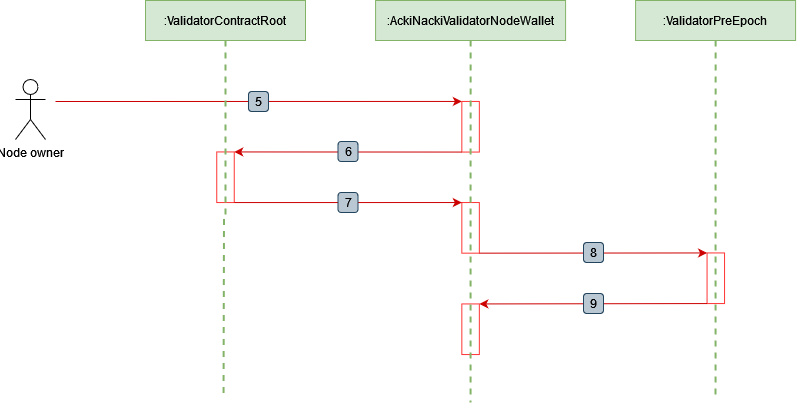

The diagram above was exported from draw.io. Its source (the exported page's mxGraphModel, read from the mxfile embedded in the PNG):
<mxGraphModel dx="2062" dy="666" grid="1" gridSize="1" guides="1" tooltips="1" connect="1" arrows="1" fold="1" page="1" pageScale="1" pageWidth="827" pageHeight="1169" math="0" shadow="0">
  <root>
    <mxCell id="ToAwC7CKBnRace27x8ya-0" />
    <mxCell id="ToAwC7CKBnRace27x8ya-1" parent="ToAwC7CKBnRace27x8ya-0" />
    <mxCell id="ToAwC7CKBnRace27x8ya-4" style="rounded=0;orthogonalLoop=1;jettySize=auto;html=1;strokeColor=#CC0000;fontSize=14;endArrow=classic;endFill=1;entryX=0;entryY=1;entryDx=0;entryDy=0;" edge="1" parent="ToAwC7CKBnRace27x8ya-1" target="ToAwC7CKBnRace27x8ya-61">
      <mxGeometry relative="1" as="geometry">
        <mxPoint x="477.78" y="180.5" as="targetPoint" />
        <mxPoint y="181" as="sourcePoint" />
      </mxGeometry>
    </mxCell>
    <UserObject label="5" id="ToAwC7CKBnRace27x8ya-45">
      <mxCell style="rounded=1;whiteSpace=wrap;html=1;fillColor=#bac8d3;strokeColor=#23445d;resizable=0;" vertex="1" parent="ToAwC7CKBnRace27x8ya-1">
        <mxGeometry x="192.99" y="171" width="20" height="20" as="geometry" />
      </mxCell>
    </UserObject>
    <mxCell id="ToAwC7CKBnRace27x8ya-50" value="" style="rounded=0;whiteSpace=wrap;html=1;rotation=90;strokeColor=#FF3333;" vertex="1" parent="ToAwC7CKBnRace27x8ya-1">
      <mxGeometry x="144.69" y="248" width="50.62" height="17.5" as="geometry" />
    </mxCell>
    <mxCell id="ToAwC7CKBnRace27x8ya-61" value="" style="rounded=0;whiteSpace=wrap;html=1;rotation=90;strokeColor=#FF3333;" vertex="1" parent="ToAwC7CKBnRace27x8ya-1">
      <mxGeometry x="389.78000000000003" y="197.5" width="50.62" height="17.5" as="geometry" />
    </mxCell>
    <mxCell id="ToAwC7CKBnRace27x8ya-62" value="" style="rounded=0;whiteSpace=wrap;html=1;rotation=90;strokeColor=#FF3333;" vertex="1" parent="ToAwC7CKBnRace27x8ya-1">
      <mxGeometry x="389.78000000000003" y="298.6" width="50.62" height="17.5" as="geometry" />
    </mxCell>
    <mxCell id="ToAwC7CKBnRace27x8ya-63" value="" style="rounded=0;whiteSpace=wrap;html=1;rotation=90;strokeColor=#FF3333;" vertex="1" parent="ToAwC7CKBnRace27x8ya-1">
      <mxGeometry x="635" y="349" width="50.62" height="17.5" as="geometry" />
    </mxCell>
    <mxCell id="ToAwC7CKBnRace27x8ya-65" value="" style="rounded=0;whiteSpace=wrap;html=1;rotation=90;strokeColor=#FF3333;" vertex="1" parent="ToAwC7CKBnRace27x8ya-1">
      <mxGeometry x="389.78000000000003" y="400" width="50.62" height="17.5" as="geometry" />
    </mxCell>
    <mxCell id="ToAwC7CKBnRace27x8ya-66" value="" style="group" connectable="0" vertex="1" parent="ToAwC7CKBnRace27x8ya-1">
      <mxGeometry x="282.5" y="221" width="20" height="20" as="geometry" />
    </mxCell>
    <mxCell id="ToAwC7CKBnRace27x8ya-67" value="" style="endArrow=classic;html=1;rounded=0;entryX=0;entryY=0;entryDx=0;entryDy=0;exitX=1;exitY=1;exitDx=0;exitDy=0;strokeColor=#cc0000;" edge="1" parent="ToAwC7CKBnRace27x8ya-66" source="ToAwC7CKBnRace27x8ya-61" target="ToAwC7CKBnRace27x8ya-50">
      <mxGeometry width="50" height="50" relative="1" as="geometry">
        <mxPoint x="-42.5" y="79" as="sourcePoint" />
        <mxPoint x="7.5" y="29" as="targetPoint" />
      </mxGeometry>
    </mxCell>
    <UserObject label="6" id="ToAwC7CKBnRace27x8ya-68">
      <mxCell style="rounded=1;whiteSpace=wrap;html=1;fillColor=#bac8d3;strokeColor=#23445d;resizable=0;" vertex="1" parent="ToAwC7CKBnRace27x8ya-66">
        <mxGeometry width="20" height="20" as="geometry" />
      </mxCell>
    </UserObject>
    <mxCell id="ToAwC7CKBnRace27x8ya-69" value="" style="group" connectable="0" vertex="1" parent="ToAwC7CKBnRace27x8ya-1">
      <mxGeometry x="282.5" y="272" width="20" height="20" as="geometry" />
    </mxCell>
    <mxCell id="ToAwC7CKBnRace27x8ya-70" style="rounded=0;orthogonalLoop=1;jettySize=auto;html=1;strokeColor=#CC0000;fontSize=14;endArrow=classic;endFill=1;exitX=1;exitY=0;exitDx=0;exitDy=0;entryX=0;entryY=1;entryDx=0;entryDy=0;" edge="1" parent="ToAwC7CKBnRace27x8ya-69" source="ToAwC7CKBnRace27x8ya-50" target="ToAwC7CKBnRace27x8ya-62">
      <mxGeometry relative="1" as="geometry">
        <mxPoint x="112.5" y="10" as="targetPoint" />
        <mxPoint x="-102.50000000000006" y="8.059999999999945" as="sourcePoint" />
      </mxGeometry>
    </mxCell>
    <UserObject label="7" id="ToAwC7CKBnRace27x8ya-71">
      <mxCell style="rounded=1;whiteSpace=wrap;html=1;fillColor=#bac8d3;strokeColor=#23445d;resizable=0;" vertex="1" parent="ToAwC7CKBnRace27x8ya-69">
        <mxGeometry width="20" height="20" as="geometry" />
      </mxCell>
    </UserObject>
    <mxCell id="ToAwC7CKBnRace27x8ya-72" value="" style="group" connectable="0" vertex="1" parent="ToAwC7CKBnRace27x8ya-1">
      <mxGeometry x="528" y="373" width="20" height="20" as="geometry" />
    </mxCell>
    <mxCell id="ToAwC7CKBnRace27x8ya-73" value="" style="endArrow=classic;html=1;rounded=0;entryX=0;entryY=0;entryDx=0;entryDy=0;exitX=1;exitY=1;exitDx=0;exitDy=0;strokeColor=#cc0000;" edge="1" parent="ToAwC7CKBnRace27x8ya-72" source="ToAwC7CKBnRace27x8ya-63" target="ToAwC7CKBnRace27x8ya-65">
      <mxGeometry width="50" height="50" relative="1" as="geometry">
        <mxPoint x="265.5799999999999" y="69.55999999999995" as="sourcePoint" />
        <mxPoint x="78.57999999999993" y="87.55999999999995" as="targetPoint" />
      </mxGeometry>
    </mxCell>
    <UserObject label="9" id="ToAwC7CKBnRace27x8ya-74">
      <mxCell style="rounded=1;whiteSpace=wrap;html=1;fillColor=#bac8d3;strokeColor=#23445d;resizable=0;" vertex="1" parent="ToAwC7CKBnRace27x8ya-72">
        <mxGeometry width="20" height="20" as="geometry" />
      </mxCell>
    </UserObject>
    <mxCell id="ToAwC7CKBnRace27x8ya-75" value="" style="group" connectable="0" vertex="1" parent="ToAwC7CKBnRace27x8ya-1">
      <mxGeometry x="528" y="322" width="20" height="20" as="geometry" />
    </mxCell>
    <mxCell id="ToAwC7CKBnRace27x8ya-76" style="rounded=0;orthogonalLoop=1;jettySize=auto;html=1;strokeColor=#CC0000;fontSize=14;endArrow=classic;endFill=1;exitX=1;exitY=0;exitDx=0;exitDy=0;entryX=0;entryY=1;entryDx=0;entryDy=0;" edge="1" parent="ToAwC7CKBnRace27x8ya-75" source="ToAwC7CKBnRace27x8ya-62" target="ToAwC7CKBnRace27x8ya-63">
      <mxGeometry relative="1" as="geometry">
        <mxPoint x="142" y="8" as="targetPoint" />
        <mxPoint x="-28" y="7.399999999999977" as="sourcePoint" />
      </mxGeometry>
    </mxCell>
    <UserObject label="8" id="ToAwC7CKBnRace27x8ya-77">
      <mxCell style="rounded=1;whiteSpace=wrap;html=1;fillColor=#bac8d3;strokeColor=#23445d;resizable=0;" vertex="1" parent="ToAwC7CKBnRace27x8ya-75">
        <mxGeometry width="20" height="20" as="geometry" />
      </mxCell>
    </UserObject>
    <mxCell id="ToAwC7CKBnRace27x8ya-114" value="Node owner" style="shape=umlActor;verticalLabelPosition=bottom;verticalAlign=top;html=1;outlineConnect=0;" vertex="1" parent="ToAwC7CKBnRace27x8ya-1">
      <mxGeometry x="-40" y="159" width="30" height="60" as="geometry" />
    </mxCell>
    <mxCell id="ToAwC7CKBnRace27x8ya-22" style="edgeStyle=orthogonalEdgeStyle;rounded=0;orthogonalLoop=1;jettySize=auto;html=1;exitX=0.5;exitY=1;exitDx=0;exitDy=0;fontSize=22;endArrow=none;endFill=0;dashed=1;fillColor=#d5e8d4;strokeColor=#82b366;strokeWidth=2;" edge="1" parent="ToAwC7CKBnRace27x8ya-1" source="ToAwC7CKBnRace27x8ya-23">
      <mxGeometry relative="1" as="geometry">
        <mxPoint x="170" y="120" as="sourcePoint" />
        <mxPoint x="168" y="476" as="targetPoint" />
      </mxGeometry>
    </mxCell>
    <mxCell id="ToAwC7CKBnRace27x8ya-23" value="&lt;font style=&quot;font-size: 12px;&quot;&gt;:&lt;font&gt;ValidatorContractRoot&lt;/font&gt;&lt;/font&gt;" style="rounded=0;whiteSpace=wrap;html=1;fillColor=#d5e8d4;strokeColor=#82b366;" vertex="1" parent="ToAwC7CKBnRace27x8ya-1">
      <mxGeometry x="90" y="80" width="160" height="40" as="geometry" />
    </mxCell>
    <mxCell id="ToAwC7CKBnRace27x8ya-26" style="rounded=0;orthogonalLoop=1;jettySize=auto;html=1;exitX=0.5;exitY=1;exitDx=0;exitDy=0;dashed=1;fontSize=22;endArrow=none;endFill=0;fillColor=#d5e8d4;strokeColor=#82b366;strokeWidth=2;" edge="1" parent="ToAwC7CKBnRace27x8ya-1" source="ToAwC7CKBnRace27x8ya-28">
      <mxGeometry relative="1" as="geometry">
        <mxPoint x="415.46000000000026" y="128" as="sourcePoint" />
        <mxPoint x="415" y="482" as="targetPoint" />
      </mxGeometry>
    </mxCell>
    <mxCell id="ToAwC7CKBnRace27x8ya-28" value="&lt;font style=&quot;font-size: 12px;&quot;&gt;:&lt;font&gt;AckiNackiValidatorNodeWallet&lt;/font&gt;&lt;/font&gt;" style="rounded=0;whiteSpace=wrap;html=1;movable=1;resizable=1;rotatable=1;deletable=1;editable=1;locked=0;connectable=1;fillColor=#d5e8d4;strokeColor=#82b366;" vertex="1" parent="ToAwC7CKBnRace27x8ya-1">
      <mxGeometry x="320.09" y="80" width="190" height="40" as="geometry" />
    </mxCell>
    <mxCell id="ToAwC7CKBnRace27x8ya-30" style="rounded=0;orthogonalLoop=1;jettySize=auto;html=1;exitX=0.5;exitY=1;exitDx=0;exitDy=0;dashed=1;fontSize=22;endArrow=none;endFill=0;strokeWidth=2;fillColor=#d5e8d4;strokeColor=#82b366;" edge="1" parent="ToAwC7CKBnRace27x8ya-1" source="ToAwC7CKBnRace27x8ya-31">
      <mxGeometry relative="1" as="geometry">
        <mxPoint x="680.0999999999999" y="120.24000000000001" as="sourcePoint" />
        <mxPoint x="660" y="475" as="targetPoint" />
      </mxGeometry>
    </mxCell>
    <mxCell id="ToAwC7CKBnRace27x8ya-31" value=":&lt;font style=&quot;font-size: 12px;&quot;&gt;ValidatorPreEpoch&lt;/font&gt;" style="rounded=0;whiteSpace=wrap;html=1;fillColor=#d5e8d4;strokeColor=#82b366;" vertex="1" parent="ToAwC7CKBnRace27x8ya-1">
      <mxGeometry x="580.0899999999999" y="80" width="160" height="40" as="geometry" />
    </mxCell>
  </root>
</mxGraphModel>